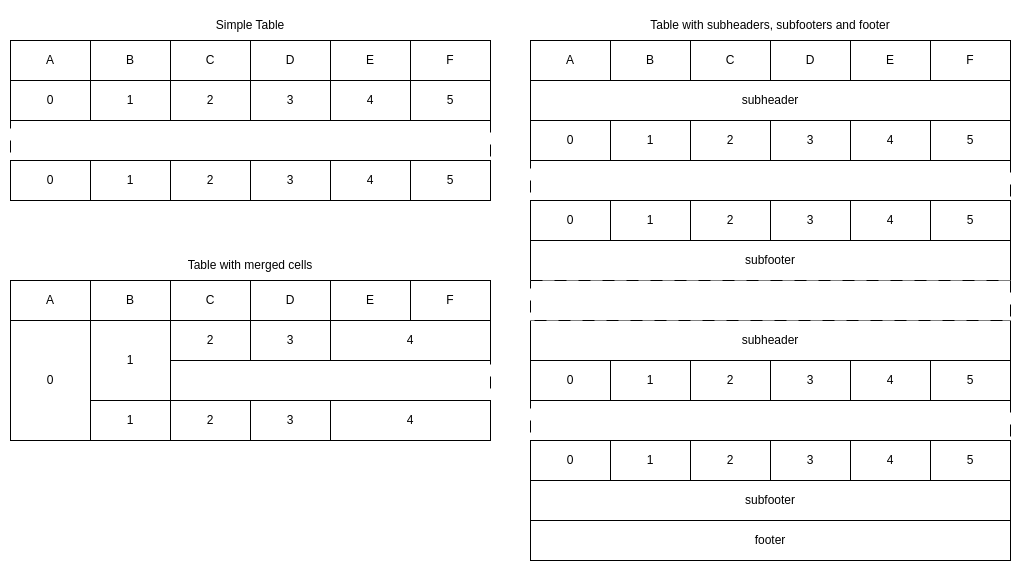

The diagram above was exported from draw.io. Its source (the exported page's mxGraphModel, read from the mxfile embedded in the PNG):
<mxGraphModel dx="2954" dy="1147" grid="1" gridSize="10" guides="1" tooltips="1" connect="1" arrows="1" fold="1" page="1" pageScale="1" pageWidth="850" pageHeight="1100" math="0" shadow="0">
  <root>
    <mxCell id="0" />
    <mxCell id="1" parent="0" />
    <mxCell id="4b0YMhMDfRMFi17QSmNa-1" value="A" style="rounded=0;whiteSpace=wrap;html=1;" parent="1" vertex="1">
      <mxGeometry x="10" y="40" width="80" height="40" as="geometry" />
    </mxCell>
    <mxCell id="4b0YMhMDfRMFi17QSmNa-2" value="B" style="rounded=0;whiteSpace=wrap;html=1;" parent="1" vertex="1">
      <mxGeometry x="90" y="40" width="80" height="40" as="geometry" />
    </mxCell>
    <mxCell id="4b0YMhMDfRMFi17QSmNa-3" value="C" style="rounded=0;whiteSpace=wrap;html=1;" parent="1" vertex="1">
      <mxGeometry x="170" y="40" width="80" height="40" as="geometry" />
    </mxCell>
    <mxCell id="4b0YMhMDfRMFi17QSmNa-4" value="D" style="rounded=0;whiteSpace=wrap;html=1;" parent="1" vertex="1">
      <mxGeometry x="250" y="40" width="80" height="40" as="geometry" />
    </mxCell>
    <mxCell id="4b0YMhMDfRMFi17QSmNa-5" value="E" style="rounded=0;whiteSpace=wrap;html=1;" parent="1" vertex="1">
      <mxGeometry x="330" y="40" width="80" height="40" as="geometry" />
    </mxCell>
    <mxCell id="4b0YMhMDfRMFi17QSmNa-6" value="F" style="rounded=0;whiteSpace=wrap;html=1;" parent="1" vertex="1">
      <mxGeometry x="410" y="40" width="80" height="40" as="geometry" />
    </mxCell>
    <mxCell id="4b0YMhMDfRMFi17QSmNa-7" value="" style="rounded=0;whiteSpace=wrap;html=1;dashed=1;dashPattern=12 12;" parent="1" vertex="1">
      <mxGeometry x="10" y="120" width="480" height="40" as="geometry" />
    </mxCell>
    <mxCell id="4b0YMhMDfRMFi17QSmNa-8" value="0" style="rounded=0;whiteSpace=wrap;html=1;" parent="1" vertex="1">
      <mxGeometry x="10" y="80" width="80" height="40" as="geometry" />
    </mxCell>
    <mxCell id="4b0YMhMDfRMFi17QSmNa-9" value="1" style="rounded=0;whiteSpace=wrap;html=1;" parent="1" vertex="1">
      <mxGeometry x="90" y="80" width="80" height="40" as="geometry" />
    </mxCell>
    <mxCell id="4b0YMhMDfRMFi17QSmNa-10" value="2" style="rounded=0;whiteSpace=wrap;html=1;" parent="1" vertex="1">
      <mxGeometry x="170" y="80" width="80" height="40" as="geometry" />
    </mxCell>
    <mxCell id="4b0YMhMDfRMFi17QSmNa-11" value="3" style="rounded=0;whiteSpace=wrap;html=1;" parent="1" vertex="1">
      <mxGeometry x="250" y="80" width="80" height="40" as="geometry" />
    </mxCell>
    <mxCell id="4b0YMhMDfRMFi17QSmNa-12" value="4" style="rounded=0;whiteSpace=wrap;html=1;" parent="1" vertex="1">
      <mxGeometry x="330" y="80" width="80" height="40" as="geometry" />
    </mxCell>
    <mxCell id="4b0YMhMDfRMFi17QSmNa-13" value="5" style="rounded=0;whiteSpace=wrap;html=1;" parent="1" vertex="1">
      <mxGeometry x="410" y="80" width="80" height="40" as="geometry" />
    </mxCell>
    <mxCell id="4b0YMhMDfRMFi17QSmNa-14" value="0" style="rounded=0;whiteSpace=wrap;html=1;" parent="1" vertex="1">
      <mxGeometry x="10" y="160" width="80" height="40" as="geometry" />
    </mxCell>
    <mxCell id="4b0YMhMDfRMFi17QSmNa-15" value="1" style="rounded=0;whiteSpace=wrap;html=1;" parent="1" vertex="1">
      <mxGeometry x="90" y="160" width="80" height="40" as="geometry" />
    </mxCell>
    <mxCell id="4b0YMhMDfRMFi17QSmNa-16" value="2" style="rounded=0;whiteSpace=wrap;html=1;" parent="1" vertex="1">
      <mxGeometry x="170" y="160" width="80" height="40" as="geometry" />
    </mxCell>
    <mxCell id="4b0YMhMDfRMFi17QSmNa-17" value="3" style="rounded=0;whiteSpace=wrap;html=1;" parent="1" vertex="1">
      <mxGeometry x="250" y="160" width="80" height="40" as="geometry" />
    </mxCell>
    <mxCell id="4b0YMhMDfRMFi17QSmNa-18" value="4" style="rounded=0;whiteSpace=wrap;html=1;" parent="1" vertex="1">
      <mxGeometry x="330" y="160" width="80" height="40" as="geometry" />
    </mxCell>
    <mxCell id="4b0YMhMDfRMFi17QSmNa-19" value="5" style="rounded=0;whiteSpace=wrap;html=1;" parent="1" vertex="1">
      <mxGeometry x="410" y="160" width="80" height="40" as="geometry" />
    </mxCell>
    <mxCell id="4b0YMhMDfRMFi17QSmNa-20" value="A" style="rounded=0;whiteSpace=wrap;html=1;" parent="1" vertex="1">
      <mxGeometry x="10" y="280" width="80" height="40" as="geometry" />
    </mxCell>
    <mxCell id="4b0YMhMDfRMFi17QSmNa-21" value="B" style="rounded=0;whiteSpace=wrap;html=1;" parent="1" vertex="1">
      <mxGeometry x="90" y="280" width="80" height="40" as="geometry" />
    </mxCell>
    <mxCell id="4b0YMhMDfRMFi17QSmNa-22" value="C" style="rounded=0;whiteSpace=wrap;html=1;" parent="1" vertex="1">
      <mxGeometry x="170" y="280" width="80" height="40" as="geometry" />
    </mxCell>
    <mxCell id="4b0YMhMDfRMFi17QSmNa-23" value="D" style="rounded=0;whiteSpace=wrap;html=1;" parent="1" vertex="1">
      <mxGeometry x="250" y="280" width="80" height="40" as="geometry" />
    </mxCell>
    <mxCell id="4b0YMhMDfRMFi17QSmNa-24" value="E" style="rounded=0;whiteSpace=wrap;html=1;" parent="1" vertex="1">
      <mxGeometry x="330" y="280" width="80" height="40" as="geometry" />
    </mxCell>
    <mxCell id="4b0YMhMDfRMFi17QSmNa-25" value="F" style="rounded=0;whiteSpace=wrap;html=1;" parent="1" vertex="1">
      <mxGeometry x="410" y="280" width="80" height="40" as="geometry" />
    </mxCell>
    <mxCell id="4b0YMhMDfRMFi17QSmNa-26" value="" style="rounded=0;whiteSpace=wrap;html=1;dashed=1;dashPattern=12 12;" parent="1" vertex="1">
      <mxGeometry x="170" y="360" width="320" height="40" as="geometry" />
    </mxCell>
    <mxCell id="4b0YMhMDfRMFi17QSmNa-27" value="0" style="rounded=0;whiteSpace=wrap;html=1;" parent="1" vertex="1">
      <mxGeometry x="10" y="320" width="80" height="120" as="geometry" />
    </mxCell>
    <mxCell id="4b0YMhMDfRMFi17QSmNa-28" value="1" style="rounded=0;whiteSpace=wrap;html=1;" parent="1" vertex="1">
      <mxGeometry x="90" y="320" width="80" height="80" as="geometry" />
    </mxCell>
    <mxCell id="4b0YMhMDfRMFi17QSmNa-29" value="2" style="rounded=0;whiteSpace=wrap;html=1;" parent="1" vertex="1">
      <mxGeometry x="170" y="320" width="80" height="40" as="geometry" />
    </mxCell>
    <mxCell id="4b0YMhMDfRMFi17QSmNa-30" value="3" style="rounded=0;whiteSpace=wrap;html=1;" parent="1" vertex="1">
      <mxGeometry x="250" y="320" width="80" height="40" as="geometry" />
    </mxCell>
    <mxCell id="4b0YMhMDfRMFi17QSmNa-31" value="4" style="rounded=0;whiteSpace=wrap;html=1;" parent="1" vertex="1">
      <mxGeometry x="330" y="320" width="160" height="40" as="geometry" />
    </mxCell>
    <mxCell id="4b0YMhMDfRMFi17QSmNa-32" value="1" style="rounded=0;whiteSpace=wrap;html=1;" parent="1" vertex="1">
      <mxGeometry x="90" y="400" width="80" height="40" as="geometry" />
    </mxCell>
    <mxCell id="4b0YMhMDfRMFi17QSmNa-33" value="2" style="rounded=0;whiteSpace=wrap;html=1;" parent="1" vertex="1">
      <mxGeometry x="170" y="400" width="80" height="40" as="geometry" />
    </mxCell>
    <mxCell id="4b0YMhMDfRMFi17QSmNa-34" value="3" style="rounded=0;whiteSpace=wrap;html=1;" parent="1" vertex="1">
      <mxGeometry x="250" y="400" width="80" height="40" as="geometry" />
    </mxCell>
    <mxCell id="4b0YMhMDfRMFi17QSmNa-35" value="4" style="rounded=0;whiteSpace=wrap;html=1;" parent="1" vertex="1">
      <mxGeometry x="330" y="400" width="160" height="40" as="geometry" />
    </mxCell>
    <mxCell id="4b0YMhMDfRMFi17QSmNa-36" value="Simple Table" style="text;html=1;align=center;verticalAlign=middle;whiteSpace=wrap;rounded=0;" parent="1" vertex="1">
      <mxGeometry x="10" y="10" width="480" height="30" as="geometry" />
    </mxCell>
    <mxCell id="4b0YMhMDfRMFi17QSmNa-37" value="Table with merged cells" style="text;html=1;align=center;verticalAlign=middle;whiteSpace=wrap;rounded=0;" parent="1" vertex="1">
      <mxGeometry x="10" y="250" width="480" height="30" as="geometry" />
    </mxCell>
    <mxCell id="4b0YMhMDfRMFi17QSmNa-38" value="A" style="rounded=0;whiteSpace=wrap;html=1;" parent="1" vertex="1">
      <mxGeometry x="530" y="40" width="80" height="40" as="geometry" />
    </mxCell>
    <mxCell id="4b0YMhMDfRMFi17QSmNa-39" value="subheader" style="rounded=0;whiteSpace=wrap;html=1;" parent="1" vertex="1">
      <mxGeometry x="530" y="80" width="480" height="40" as="geometry" />
    </mxCell>
    <mxCell id="4b0YMhMDfRMFi17QSmNa-40" value="B" style="rounded=0;whiteSpace=wrap;html=1;" parent="1" vertex="1">
      <mxGeometry x="610" y="40" width="80" height="40" as="geometry" />
    </mxCell>
    <mxCell id="4b0YMhMDfRMFi17QSmNa-41" value="C" style="rounded=0;whiteSpace=wrap;html=1;" parent="1" vertex="1">
      <mxGeometry x="690" y="40" width="80" height="40" as="geometry" />
    </mxCell>
    <mxCell id="4b0YMhMDfRMFi17QSmNa-42" value="D" style="rounded=0;whiteSpace=wrap;html=1;" parent="1" vertex="1">
      <mxGeometry x="770" y="40" width="80" height="40" as="geometry" />
    </mxCell>
    <mxCell id="4b0YMhMDfRMFi17QSmNa-43" value="E" style="rounded=0;whiteSpace=wrap;html=1;" parent="1" vertex="1">
      <mxGeometry x="850" y="40" width="80" height="40" as="geometry" />
    </mxCell>
    <mxCell id="4b0YMhMDfRMFi17QSmNa-44" value="F" style="rounded=0;whiteSpace=wrap;html=1;" parent="1" vertex="1">
      <mxGeometry x="930" y="40" width="80" height="40" as="geometry" />
    </mxCell>
    <mxCell id="4b0YMhMDfRMFi17QSmNa-45" value="" style="rounded=0;whiteSpace=wrap;html=1;dashed=1;dashPattern=12 12;" parent="1" vertex="1">
      <mxGeometry x="530" y="160" width="480" height="40" as="geometry" />
    </mxCell>
    <mxCell id="4b0YMhMDfRMFi17QSmNa-46" value="subfooter" style="rounded=0;whiteSpace=wrap;html=1;" parent="1" vertex="1">
      <mxGeometry x="530" y="240" width="480" height="40" as="geometry" />
    </mxCell>
    <mxCell id="4b0YMhMDfRMFi17QSmNa-47" value="subheader" style="rounded=0;whiteSpace=wrap;html=1;" parent="1" vertex="1">
      <mxGeometry x="530" y="320" width="480" height="40" as="geometry" />
    </mxCell>
    <mxCell id="4b0YMhMDfRMFi17QSmNa-48" value="" style="rounded=0;whiteSpace=wrap;html=1;dashed=1;dashPattern=12 12;" parent="1" vertex="1">
      <mxGeometry x="530" y="400" width="480" height="40" as="geometry" />
    </mxCell>
    <mxCell id="4b0YMhMDfRMFi17QSmNa-49" value="subfooter" style="rounded=0;whiteSpace=wrap;html=1;" parent="1" vertex="1">
      <mxGeometry x="530" y="480" width="480" height="40" as="geometry" />
    </mxCell>
    <mxCell id="4b0YMhMDfRMFi17QSmNa-50" value="footer" style="rounded=0;whiteSpace=wrap;html=1;" parent="1" vertex="1">
      <mxGeometry x="530" y="520" width="480" height="40" as="geometry" />
    </mxCell>
    <mxCell id="4b0YMhMDfRMFi17QSmNa-51" value="0" style="rounded=0;whiteSpace=wrap;html=1;" parent="1" vertex="1">
      <mxGeometry x="530" y="120" width="80" height="40" as="geometry" />
    </mxCell>
    <mxCell id="4b0YMhMDfRMFi17QSmNa-52" value="1" style="rounded=0;whiteSpace=wrap;html=1;" parent="1" vertex="1">
      <mxGeometry x="610" y="120" width="80" height="40" as="geometry" />
    </mxCell>
    <mxCell id="4b0YMhMDfRMFi17QSmNa-53" value="2" style="rounded=0;whiteSpace=wrap;html=1;" parent="1" vertex="1">
      <mxGeometry x="690" y="120" width="80" height="40" as="geometry" />
    </mxCell>
    <mxCell id="4b0YMhMDfRMFi17QSmNa-54" value="3" style="rounded=0;whiteSpace=wrap;html=1;" parent="1" vertex="1">
      <mxGeometry x="770" y="120" width="80" height="40" as="geometry" />
    </mxCell>
    <mxCell id="4b0YMhMDfRMFi17QSmNa-55" value="4" style="rounded=0;whiteSpace=wrap;html=1;" parent="1" vertex="1">
      <mxGeometry x="850" y="120" width="80" height="40" as="geometry" />
    </mxCell>
    <mxCell id="4b0YMhMDfRMFi17QSmNa-56" value="5" style="rounded=0;whiteSpace=wrap;html=1;" parent="1" vertex="1">
      <mxGeometry x="930" y="120" width="80" height="40" as="geometry" />
    </mxCell>
    <mxCell id="4b0YMhMDfRMFi17QSmNa-57" value="0" style="rounded=0;whiteSpace=wrap;html=1;" parent="1" vertex="1">
      <mxGeometry x="530" y="200" width="80" height="40" as="geometry" />
    </mxCell>
    <mxCell id="4b0YMhMDfRMFi17QSmNa-58" value="1" style="rounded=0;whiteSpace=wrap;html=1;" parent="1" vertex="1">
      <mxGeometry x="610" y="200" width="80" height="40" as="geometry" />
    </mxCell>
    <mxCell id="4b0YMhMDfRMFi17QSmNa-59" value="2" style="rounded=0;whiteSpace=wrap;html=1;" parent="1" vertex="1">
      <mxGeometry x="690" y="200" width="80" height="40" as="geometry" />
    </mxCell>
    <mxCell id="4b0YMhMDfRMFi17QSmNa-60" value="3" style="rounded=0;whiteSpace=wrap;html=1;" parent="1" vertex="1">
      <mxGeometry x="770" y="200" width="80" height="40" as="geometry" />
    </mxCell>
    <mxCell id="4b0YMhMDfRMFi17QSmNa-61" value="4" style="rounded=0;whiteSpace=wrap;html=1;" parent="1" vertex="1">
      <mxGeometry x="850" y="200" width="80" height="40" as="geometry" />
    </mxCell>
    <mxCell id="4b0YMhMDfRMFi17QSmNa-62" value="5" style="rounded=0;whiteSpace=wrap;html=1;" parent="1" vertex="1">
      <mxGeometry x="930" y="200" width="80" height="40" as="geometry" />
    </mxCell>
    <mxCell id="4b0YMhMDfRMFi17QSmNa-63" value="0" style="rounded=0;whiteSpace=wrap;html=1;" parent="1" vertex="1">
      <mxGeometry x="530" y="360" width="80" height="40" as="geometry" />
    </mxCell>
    <mxCell id="4b0YMhMDfRMFi17QSmNa-64" value="1" style="rounded=0;whiteSpace=wrap;html=1;" parent="1" vertex="1">
      <mxGeometry x="610" y="360" width="80" height="40" as="geometry" />
    </mxCell>
    <mxCell id="4b0YMhMDfRMFi17QSmNa-65" value="2" style="rounded=0;whiteSpace=wrap;html=1;" parent="1" vertex="1">
      <mxGeometry x="690" y="360" width="80" height="40" as="geometry" />
    </mxCell>
    <mxCell id="4b0YMhMDfRMFi17QSmNa-66" value="3" style="rounded=0;whiteSpace=wrap;html=1;" parent="1" vertex="1">
      <mxGeometry x="770" y="360" width="80" height="40" as="geometry" />
    </mxCell>
    <mxCell id="4b0YMhMDfRMFi17QSmNa-67" value="4" style="rounded=0;whiteSpace=wrap;html=1;" parent="1" vertex="1">
      <mxGeometry x="850" y="360" width="80" height="40" as="geometry" />
    </mxCell>
    <mxCell id="4b0YMhMDfRMFi17QSmNa-68" value="5" style="rounded=0;whiteSpace=wrap;html=1;" parent="1" vertex="1">
      <mxGeometry x="930" y="360" width="80" height="40" as="geometry" />
    </mxCell>
    <mxCell id="4b0YMhMDfRMFi17QSmNa-69" value="0" style="rounded=0;whiteSpace=wrap;html=1;" parent="1" vertex="1">
      <mxGeometry x="530" y="440" width="80" height="40" as="geometry" />
    </mxCell>
    <mxCell id="4b0YMhMDfRMFi17QSmNa-70" value="1" style="rounded=0;whiteSpace=wrap;html=1;" parent="1" vertex="1">
      <mxGeometry x="610" y="440" width="80" height="40" as="geometry" />
    </mxCell>
    <mxCell id="4b0YMhMDfRMFi17QSmNa-71" value="2" style="rounded=0;whiteSpace=wrap;html=1;" parent="1" vertex="1">
      <mxGeometry x="690" y="440" width="80" height="40" as="geometry" />
    </mxCell>
    <mxCell id="4b0YMhMDfRMFi17QSmNa-72" value="3" style="rounded=0;whiteSpace=wrap;html=1;" parent="1" vertex="1">
      <mxGeometry x="770" y="440" width="80" height="40" as="geometry" />
    </mxCell>
    <mxCell id="4b0YMhMDfRMFi17QSmNa-73" value="4" style="rounded=0;whiteSpace=wrap;html=1;" parent="1" vertex="1">
      <mxGeometry x="850" y="440" width="80" height="40" as="geometry" />
    </mxCell>
    <mxCell id="4b0YMhMDfRMFi17QSmNa-74" value="5" style="rounded=0;whiteSpace=wrap;html=1;" parent="1" vertex="1">
      <mxGeometry x="930" y="440" width="80" height="40" as="geometry" />
    </mxCell>
    <mxCell id="4b0YMhMDfRMFi17QSmNa-75" value="" style="rounded=0;whiteSpace=wrap;html=1;dashed=1;dashPattern=12 12;" parent="1" vertex="1">
      <mxGeometry x="530" y="280" width="480" height="40" as="geometry" />
    </mxCell>
    <mxCell id="4b0YMhMDfRMFi17QSmNa-76" value="Table with subheaders, subfooters and footer" style="text;html=1;align=center;verticalAlign=middle;whiteSpace=wrap;rounded=0;" parent="1" vertex="1">
      <mxGeometry x="530" y="10" width="480" height="30" as="geometry" />
    </mxCell>
  </root>
</mxGraphModel>